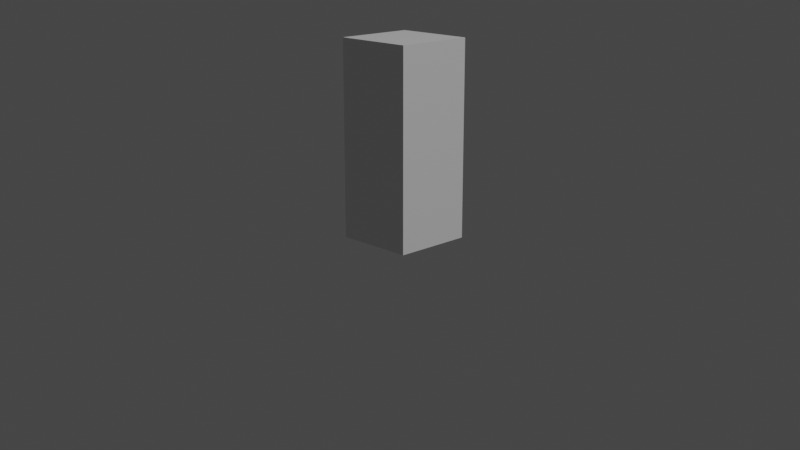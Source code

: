 # Source: wine_animation.blend  (saved by Blender 2.93.21; exported with 4.5.12 LTS)
import bpy
from mathutils import Matrix  # noqa: F401  (used for matrix-valued properties, if any)

bpy.ops.wm.read_factory_settings(use_empty=True)
scene = bpy.context.scene
scene.name = 'Scene'

# ---- collections
col_collection = bpy.data.collections.new('Collection'); scene.collection.children.link(col_collection)

# ---- materials (node trees are filled in below, after node groups)
mat_material = bpy.data.materials.new('Material')
mat_material.alpha_threshold = 0.0
mat_material.use_transparent_shadow = False
mat_material.line_color = (0.0, 0.0, 0.0, 1.0)

# ---- material node trees
mat_material.use_nodes = True; mat_material.node_tree.nodes.clear()
_N = mat_material.node_tree.nodes; _L = mat_material.node_tree.links
n0 = _N.new('ShaderNodeOutputMaterial'); n0.name = 'Material Output'; n0.location = (300, 300)
n1 = _N.new('ShaderNodeBsdfPrincipled'); n1.name = 'Principled BSDF'; n1.location = (10, 300)
n1.distribution = 'GGX'
n1.subsurface_method = 'BURLEY'
n1.inputs[2].default_value = 0.4
n1.inputs[3].default_value = 1.45
n1.inputs[27].default_value = (0.0, 0.0, 0.0, 1.0)
n1.inputs[28].default_value = 1.0
_L.new(n1.outputs[0], n0.inputs[0])
n0.is_active_output = True

# ---- world
world_world = bpy.data.worlds.new('World'); scene.world = world_world
world_world.use_nodes = True; world_world.node_tree.nodes.clear()
_N = world_world.node_tree.nodes; _L = world_world.node_tree.links
n0 = _N.new('ShaderNodeOutputWorld'); n0.name = 'World Output'; n0.location = (300, 300)
n1 = _N.new('ShaderNodeBackground'); n1.name = 'Background'; n1.location = (10, 300)
n1.inputs[0].default_value = (0.05088, 0.05088, 0.05088, 1.0)
_L.new(n1.outputs[0], n0.inputs[0])
n0.is_active_output = True
world_world.color = (0.05088, 0.05088, 0.05088)
world_world.use_sun_shadow = False
world_world.sun_shadow_jitter_overblur = 0.0

# ---- cameras
cam_camera = bpy.data.cameras.new('Camera')
cam_camera.clip_end = 100.0
cam_camera.ortho_scale = 7.314

# ---- lights
light_light = bpy.data.lights.new('Light', 'POINT')
light_light.transmission_factor = 0.0
light_light.energy = 1000.0
light_light.shadow_soft_size = 0.1
light_light.shadow_maximum_resolution = 0.006
light_light.use_absolute_resolution = True

# ---- meshes
me_cube = bpy.data.meshes.new('Cube')
me_cube.from_pydata([(0.0609, 0.0609, 1.0), (0.0609, 0.0609, -1.0), (0.0609, -0.0609, 1.0), (0.0609, -0.0609, -1.0), (-0.0609, 0.0609, 1.0), (-0.0609, 0.0609, -1.0), (-0.0609, -0.0609, 1.0), (-0.0609, -0.0609, -1.0)], [], [(0, 4, 6, 2), (3, 2, 6, 7), (7, 6, 4, 5), (5, 1, 3, 7), (1, 0, 2, 3), (5, 4, 0, 1)])
_uv = me_cube.uv_layers.new(name='UVMap')
_uv.uv.foreach_set('vector', [0.625, 0.5, 0.875, 0.5, 0.875, 0.75, 0.625, 0.75, 0.375, 0.75, 0.625, 0.75, 0.625, 1.0, 0.375, 1.0, 0.375, 0.0, 0.625, 0.0, 0.625, 0.25, 0.375, 0.25, 0.125, 0.5, 0.375, 0.5, 0.375, 0.75, 0.125, 0.75, 0.375, 0.5, 0.625, 0.5, 0.625, 0.75, 0.375, 0.75, 0.375, 0.25, 0.625, 0.25, 0.625, 0.5, 0.375, 0.5])
me_cube.materials.append(mat_material)
me_cube.use_remesh_preserve_volume = False
me_cube.use_remesh_preserve_attributes = False
me_cube.use_mirror_vertex_groups = False
me_cube.update()

# ---- objects
ob_cube = bpy.data.objects.new('Cube', me_cube)
ob_light = bpy.data.objects.new('Light', light_light)
ob_camera = bpy.data.objects.new('Camera', cam_camera)
ob_ref_image = bpy.data.objects.new('ref_image', None)

# ---- transforms, parenting, visibility, modifiers, constraints
ob_cube.location = (0.0, 0.0, 0.1476)
ob_cube.scale = (1.0, 1.0, 0.1475)
ob_cube.lock_rotations_4d = False
ob_cube.empty_display_type = 'ARROWS'
ob_cube.lineart.crease_threshold = 0.0
ob_light.location = (4.076, 1.005, 5.904)
ob_light.rotation_euler = (0.6503, 0.05522, 1.866)
ob_light.lock_rotations_4d = False
ob_light.empty_display_type = 'ARROWS'
ob_light.color = (0.0, 0.0, 0.0, 0.0)
ob_light.lineart.crease_threshold = 0.0
ob_camera.location = (1.126, -1.103, 0.4907)
ob_camera.rotation_euler = (1.28, -1.544e-05, 0.7993)
ob_camera.lock_rotations_4d = False
ob_camera.empty_display_type = 'ARROWS'
ob_camera.color = (0.0, 0.0, 0.0, 0.0)
ob_camera.display_type = 'WIRE'
ob_camera.lineart.crease_threshold = 0.0
ob_ref_image.location = (0.0, 0.0, 0.1442)
ob_ref_image.rotation_euler = (1.571, -0.0, 0.0)
ob_ref_image.scale = (0.0659, 0.0659, 0.0659)
ob_ref_image.empty_display_type = 'IMAGE'
ob_ref_image.empty_display_size = 5.0
ob_ref_image.use_empty_image_alpha = True
ob_ref_image.color = (1.0, 1.0, 1.0, 0.1)

# ---- collection membership
col_collection.objects.link(ob_cube)
col_collection.objects.link(ob_light)
col_collection.objects.link(ob_camera)
col_collection.objects.link(ob_ref_image)

# ---- scene / render settings (as saved in the file)
scene.camera = ob_camera
scene.frame_start = 1; scene.frame_end = 250; scene.frame_set(1)
scene.render.engine = 'BLENDER_EEVEE_NEXT'
scene.cycles.use_denoising = False
scene.cycles.samples = 128
scene.cycles.sampling_pattern = 'TABULATED_SOBOL'
scene.cycles.use_adaptive_sampling = False
scene.cycles.use_light_tree = False
scene.view_settings.view_transform = 'Filmic'
bpy.context.view_layer.update()
